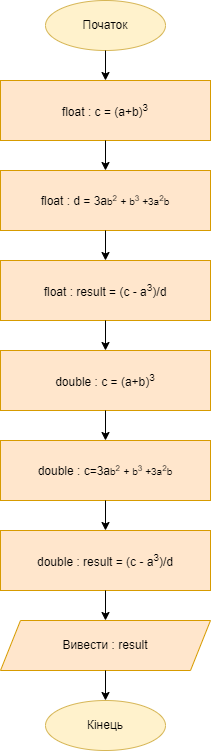

The diagram above was exported from draw.io. Its source (the exported page's mxGraphModel, read from the mxfile embedded in the PNG):
<mxGraphModel dx="406" dy="824" grid="1" gridSize="10" guides="1" tooltips="1" connect="1" arrows="1" fold="1" page="0" pageScale="1" pageWidth="827" pageHeight="1169" math="0" shadow="0">
  <root>
    <mxCell id="0" />
    <mxCell id="1" parent="0" />
    <mxCell id="7N8b9F3ZnNt2Ufjul5Cy-1" value="Початок" style="ellipse;whiteSpace=wrap;html=1;fillColor=#fff2cc;strokeColor=#d6b656;" vertex="1" parent="1">
      <mxGeometry x="320" y="-260" width="120" height="50" as="geometry" />
    </mxCell>
    <mxCell id="7N8b9F3ZnNt2Ufjul5Cy-4" value="float : d = 3a&lt;span style=&quot;font-size: 10px;&quot;&gt;b&lt;sup&gt;2&lt;/sup&gt;&lt;/span&gt;&amp;nbsp;&lt;font size=&quot;1&quot;&gt;+ b&lt;sup&gt;3&lt;/sup&gt;&amp;nbsp;+3a&lt;sup&gt;2&lt;/sup&gt;b&lt;/font&gt;" style="rounded=0;whiteSpace=wrap;html=1;fillColor=#ffe6cc;strokeColor=#d79b00;" vertex="1" parent="1">
      <mxGeometry x="275" y="-90" width="210" height="60" as="geometry" />
    </mxCell>
    <mxCell id="7N8b9F3ZnNt2Ufjul5Cy-5" value="double : c=3a&lt;span style=&quot;font-size: 10px;&quot;&gt;b&lt;sup&gt;2&lt;/sup&gt;&lt;/span&gt;&amp;nbsp;&lt;font size=&quot;1&quot;&gt;+ b&lt;sup&gt;3&lt;/sup&gt;&amp;nbsp;+3a&lt;sup&gt;2&lt;/sup&gt;b&lt;/font&gt;" style="rounded=0;whiteSpace=wrap;html=1;fillColor=#ffe6cc;strokeColor=#d79b00;" vertex="1" parent="1">
      <mxGeometry x="275" y="180" width="210" height="60" as="geometry" />
    </mxCell>
    <mxCell id="7N8b9F3ZnNt2Ufjul5Cy-7" value="float : c = (a+b)&lt;sup&gt;3&lt;/sup&gt;" style="rounded=0;whiteSpace=wrap;html=1;fillColor=#ffe6cc;strokeColor=#d79b00;" vertex="1" parent="1">
      <mxGeometry x="275" y="-180" width="210" height="60" as="geometry" />
    </mxCell>
    <mxCell id="7N8b9F3ZnNt2Ufjul5Cy-8" value="float : result = (c - a&lt;sup&gt;3&lt;/sup&gt;)/d" style="rounded=0;whiteSpace=wrap;html=1;fillColor=#ffe6cc;strokeColor=#d79b00;" vertex="1" parent="1">
      <mxGeometry x="275" width="210" height="60" as="geometry" />
    </mxCell>
    <mxCell id="7N8b9F3ZnNt2Ufjul5Cy-9" value="double : c = (a+b)&lt;sup&gt;3&lt;/sup&gt;" style="rounded=0;whiteSpace=wrap;html=1;fillColor=#ffe6cc;strokeColor=#d79b00;" vertex="1" parent="1">
      <mxGeometry x="275" y="90" width="210" height="60" as="geometry" />
    </mxCell>
    <mxCell id="7N8b9F3ZnNt2Ufjul5Cy-10" value="double : result = (c - a&lt;sup&gt;3&lt;/sup&gt;)/d" style="rounded=0;whiteSpace=wrap;html=1;fillColor=#ffe6cc;strokeColor=#d79b00;" vertex="1" parent="1">
      <mxGeometry x="275" y="270" width="210" height="60" as="geometry" />
    </mxCell>
    <mxCell id="7N8b9F3ZnNt2Ufjul5Cy-11" value="" style="endArrow=classic;html=1;rounded=0;exitX=0.5;exitY=1;exitDx=0;exitDy=0;entryX=0.5;entryY=0;entryDx=0;entryDy=0;" edge="1" parent="1" source="7N8b9F3ZnNt2Ufjul5Cy-1" target="7N8b9F3ZnNt2Ufjul5Cy-7">
      <mxGeometry width="50" height="50" relative="1" as="geometry">
        <mxPoint x="360" y="20" as="sourcePoint" />
        <mxPoint x="410" y="-30" as="targetPoint" />
      </mxGeometry>
    </mxCell>
    <mxCell id="7N8b9F3ZnNt2Ufjul5Cy-12" value="Вивести : result" style="shape=parallelogram;perimeter=parallelogramPerimeter;whiteSpace=wrap;html=1;fixedSize=1;fillColor=#ffe6cc;strokeColor=#d79b00;" vertex="1" parent="1">
      <mxGeometry x="275" y="360" width="210" height="50" as="geometry" />
    </mxCell>
    <mxCell id="7N8b9F3ZnNt2Ufjul5Cy-13" value="Кінець" style="ellipse;whiteSpace=wrap;html=1;fillColor=#fff2cc;strokeColor=#d6b656;" vertex="1" parent="1">
      <mxGeometry x="320" y="440" width="120" height="50" as="geometry" />
    </mxCell>
    <mxCell id="7N8b9F3ZnNt2Ufjul5Cy-14" value="" style="endArrow=classic;html=1;rounded=0;exitX=0.5;exitY=1;exitDx=0;exitDy=0;entryX=0.5;entryY=0;entryDx=0;entryDy=0;" edge="1" parent="1" source="7N8b9F3ZnNt2Ufjul5Cy-7" target="7N8b9F3ZnNt2Ufjul5Cy-4">
      <mxGeometry width="50" height="50" relative="1" as="geometry">
        <mxPoint x="360" y="-90" as="sourcePoint" />
        <mxPoint x="410" y="-140" as="targetPoint" />
      </mxGeometry>
    </mxCell>
    <mxCell id="7N8b9F3ZnNt2Ufjul5Cy-15" value="" style="endArrow=classic;html=1;rounded=0;exitX=0.5;exitY=1;exitDx=0;exitDy=0;entryX=0.5;entryY=0;entryDx=0;entryDy=0;" edge="1" parent="1" source="7N8b9F3ZnNt2Ufjul5Cy-4" target="7N8b9F3ZnNt2Ufjul5Cy-8">
      <mxGeometry width="50" height="50" relative="1" as="geometry">
        <mxPoint x="360" y="-90" as="sourcePoint" />
        <mxPoint x="410" y="-140" as="targetPoint" />
      </mxGeometry>
    </mxCell>
    <mxCell id="7N8b9F3ZnNt2Ufjul5Cy-16" value="" style="endArrow=classic;html=1;rounded=0;exitX=0.5;exitY=1;exitDx=0;exitDy=0;entryX=0.5;entryY=0;entryDx=0;entryDy=0;" edge="1" parent="1" source="7N8b9F3ZnNt2Ufjul5Cy-8" target="7N8b9F3ZnNt2Ufjul5Cy-9">
      <mxGeometry width="50" height="50" relative="1" as="geometry">
        <mxPoint x="360" y="190" as="sourcePoint" />
        <mxPoint x="410" y="140" as="targetPoint" />
      </mxGeometry>
    </mxCell>
    <mxCell id="7N8b9F3ZnNt2Ufjul5Cy-17" value="" style="endArrow=classic;html=1;rounded=0;exitX=0.5;exitY=1;exitDx=0;exitDy=0;entryX=0.5;entryY=0;entryDx=0;entryDy=0;" edge="1" parent="1" source="7N8b9F3ZnNt2Ufjul5Cy-9" target="7N8b9F3ZnNt2Ufjul5Cy-5">
      <mxGeometry width="50" height="50" relative="1" as="geometry">
        <mxPoint x="360" y="190" as="sourcePoint" />
        <mxPoint x="410" y="140" as="targetPoint" />
      </mxGeometry>
    </mxCell>
    <mxCell id="7N8b9F3ZnNt2Ufjul5Cy-18" value="" style="endArrow=classic;html=1;rounded=0;exitX=0.5;exitY=1;exitDx=0;exitDy=0;entryX=0.5;entryY=0;entryDx=0;entryDy=0;" edge="1" parent="1" source="7N8b9F3ZnNt2Ufjul5Cy-5" target="7N8b9F3ZnNt2Ufjul5Cy-10">
      <mxGeometry width="50" height="50" relative="1" as="geometry">
        <mxPoint x="360" y="190" as="sourcePoint" />
        <mxPoint x="410" y="140" as="targetPoint" />
      </mxGeometry>
    </mxCell>
    <mxCell id="7N8b9F3ZnNt2Ufjul5Cy-19" value="" style="endArrow=classic;html=1;rounded=0;exitX=0.5;exitY=1;exitDx=0;exitDy=0;entryX=0.5;entryY=0;entryDx=0;entryDy=0;" edge="1" parent="1" source="7N8b9F3ZnNt2Ufjul5Cy-10" target="7N8b9F3ZnNt2Ufjul5Cy-12">
      <mxGeometry width="50" height="50" relative="1" as="geometry">
        <mxPoint x="360" y="370" as="sourcePoint" />
        <mxPoint x="410" y="320" as="targetPoint" />
      </mxGeometry>
    </mxCell>
    <mxCell id="7N8b9F3ZnNt2Ufjul5Cy-20" value="" style="endArrow=classic;html=1;rounded=0;exitX=0.5;exitY=1;exitDx=0;exitDy=0;entryX=0.5;entryY=0;entryDx=0;entryDy=0;" edge="1" parent="1" source="7N8b9F3ZnNt2Ufjul5Cy-12" target="7N8b9F3ZnNt2Ufjul5Cy-13">
      <mxGeometry width="50" height="50" relative="1" as="geometry">
        <mxPoint x="360" y="370" as="sourcePoint" />
        <mxPoint x="410" y="320" as="targetPoint" />
      </mxGeometry>
    </mxCell>
  </root>
</mxGraphModel>